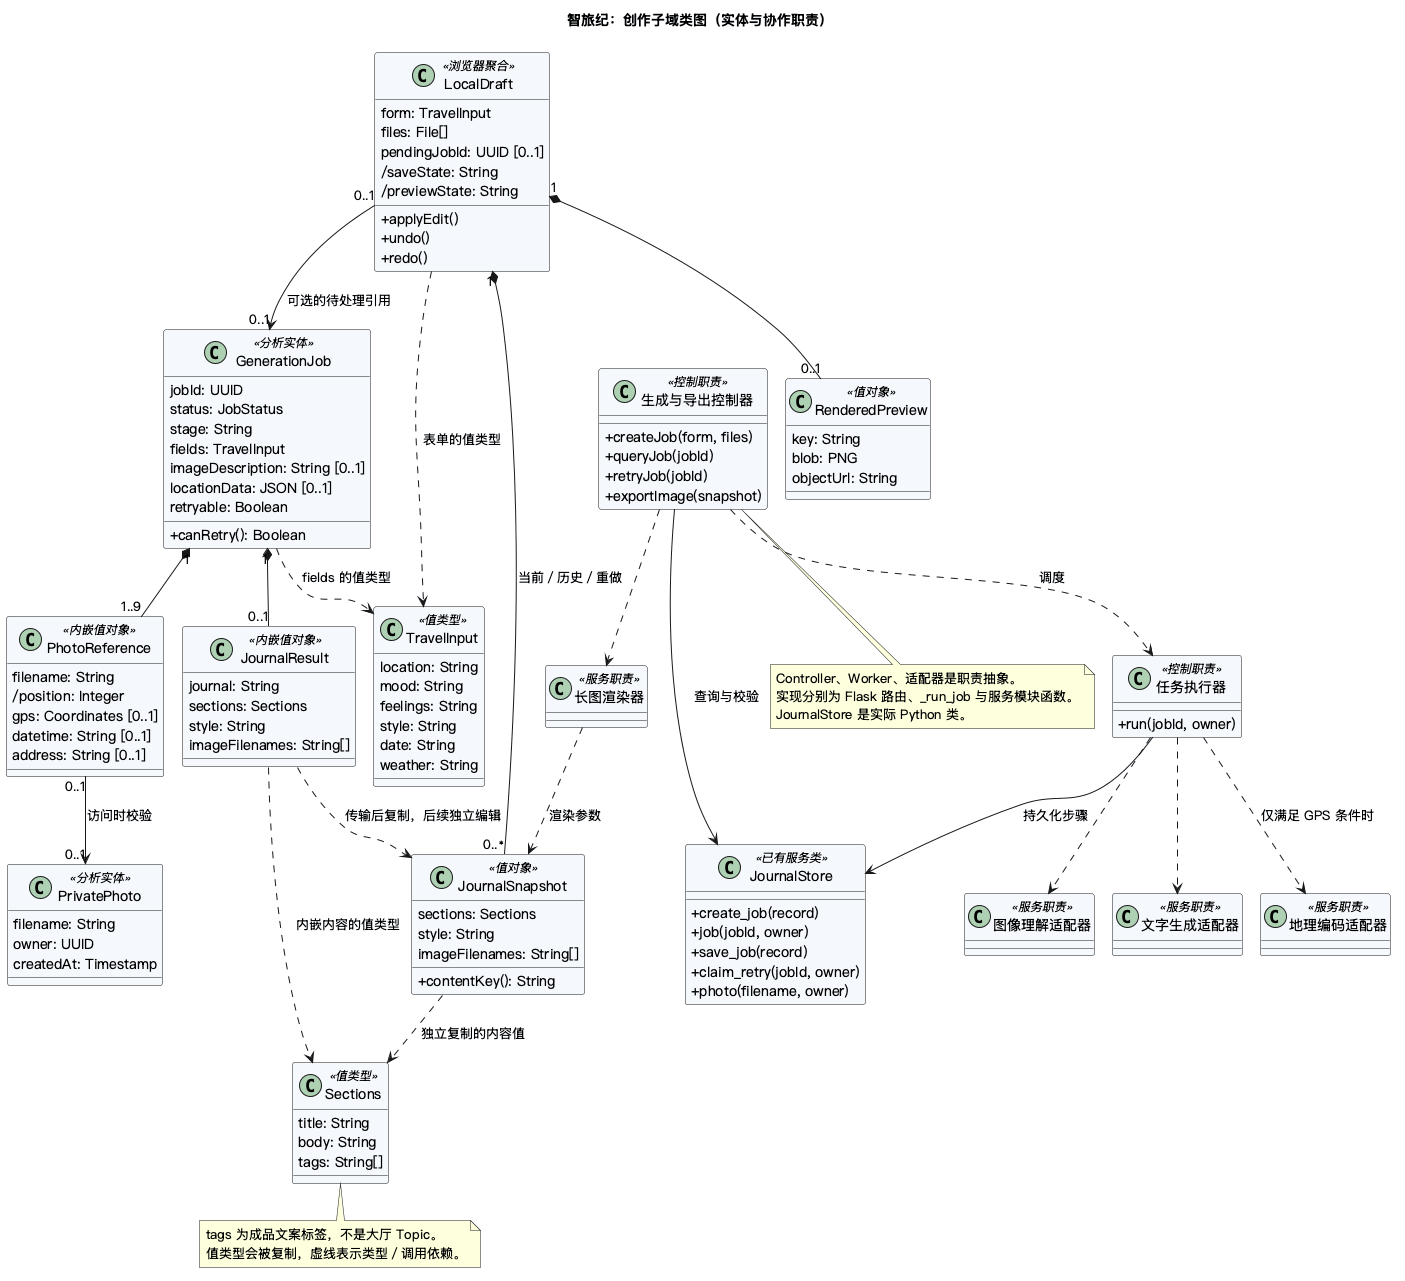

The diagram above was rendered by PlantUML. Its source (embedded in the PNG):
@startuml
!pragma layout smetana
skinparam defaultFontName "PingFang SC"
skinparam shadowing false
skinparam classAttributeIconSize 0
skinparam classBackgroundColor #F5F8FC
title 智旅纪：创作子域类图（实体与协作职责）

class GenerationJob <<分析实体>> {
  jobId: UUID
  status: JobStatus
  stage: String
  fields: TravelInput
  imageDescription: String [0..1]
  locationData: JSON [0..1]
  retryable: Boolean
  +canRetry(): Boolean
}
class TravelInput <<值类型>> {
  location: String
  mood: String
  feelings: String
  style: String
  date: String
  weather: String
}
class PhotoReference <<内嵌值对象>> {
  filename: String
  /position: Integer
  gps: Coordinates [0..1]
  datetime: String [0..1]
  address: String [0..1]
}
class PrivatePhoto <<分析实体>> {
  filename: String
  owner: UUID
  createdAt: Timestamp
}
class JournalResult <<内嵌值对象>> {
  journal: String
  sections: Sections
  style: String
  imageFilenames: String[]
}
class Sections <<值类型>> {
  title: String
  body: String
  tags: String[]
}
class LocalDraft <<浏览器聚合>> {
  form: TravelInput
  files: File[]
  pendingJobId: UUID [0..1]
  /saveState: String
  /previewState: String
  +applyEdit()
  +undo()
  +redo()
}
class JournalSnapshot <<值对象>> {
  sections: Sections
  style: String
  imageFilenames: String[]
  +contentKey(): String
}
class RenderedPreview <<值对象>> {
  key: String
  blob: PNG
  objectUrl: String
}
class "生成与导出控制器" as Controller <<控制职责>> {
  +createJob(form, files)
  +queryJob(jobId)
  +retryJob(jobId)
  +exportImage(snapshot)
}
class "任务执行器" as Worker <<控制职责>> {
  +run(jobId, owner)
}
class JournalStore <<已有服务类>> {
  +create_job(record)
  +job(jobId, owner)
  +save_job(record)
  +claim_retry(jobId, owner)
  +photo(filename, owner)
}
class "图像理解适配器" as Vision <<服务职责>>
class "文字生成适配器" as Text <<服务职责>>
class "地理编码适配器" as Map <<服务职责>>
class "长图渲染器" as Renderer <<服务职责>>

GenerationJob "1" *-- "1..9" PhotoReference
PhotoReference "0..1" --> "0..1" PrivatePhoto : 访问时校验
GenerationJob "1" *-- "0..1" JournalResult
GenerationJob ..> TravelInput : fields 的值类型
JournalResult ..> Sections : 内嵌内容的值类型
LocalDraft ..> TravelInput : 表单的值类型
LocalDraft "1" *-- "0..*" JournalSnapshot : 当前／历史／重做
JournalSnapshot ..> Sections : 独立复制的内容值
LocalDraft "1" *-- "0..1" RenderedPreview
LocalDraft "0..1" --> "0..1" GenerationJob : 可选的待处理引用
JournalResult ..> JournalSnapshot : 传输后复制，后续独立编辑
Controller ..> Worker : 调度
Controller --> JournalStore : 查询与校验
Worker --> JournalStore : 持久化步骤
Worker ..> Vision
Worker ..> Text
Worker ..> Map : 仅满足 GPS 条件时
Controller ..> Renderer
Renderer ..> JournalSnapshot : 渲染参数

note bottom of Controller
  Controller、Worker、适配器是职责抽象。
  实现分别为 Flask 路由、_run_job 与服务模块函数。
  JournalStore 是实际 Python 类。
end note
note bottom of Sections
  tags 为成品文案标签，不是大厅 Topic。
  值类型会被复制，虚线表示类型／调用依赖。
end note
@enduml